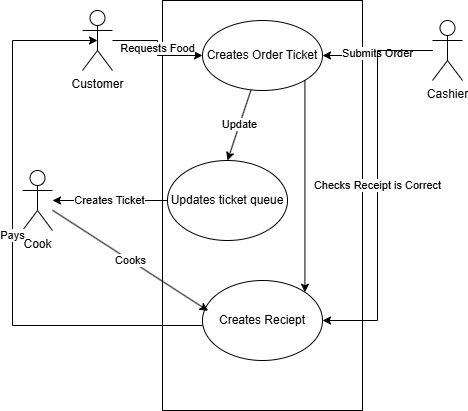

The diagram above was exported from draw.io. Its source (the exported page's mxGraphModel, read from the mxfile embedded in the PNG):
<mxGraphModel dx="1921" dy="948" grid="1" gridSize="10" guides="1" tooltips="1" connect="1" arrows="1" fold="1" page="1" pageScale="1" pageWidth="850" pageHeight="1100" math="0" shadow="0">
  <root>
    <mxCell id="0" />
    <mxCell id="1" parent="0" />
    <mxCell id="nwWYu90c8nQzYjH98hXX-10" parent="1" style="rounded=0;whiteSpace=wrap;html=1;" value="" vertex="1">
      <mxGeometry height="410" width="200" x="360" y="120" as="geometry" />
    </mxCell>
    <mxCell id="nwWYu90c8nQzYjH98hXX-18" edge="1" parent="1" source="nwWYu90c8nQzYjH98hXX-11" style="edgeStyle=orthogonalEdgeStyle;rounded=0;orthogonalLoop=1;jettySize=auto;html=1;" target="nwWYu90c8nQzYjH98hXX-15" value="Submits Order">
      <mxGeometry relative="1" as="geometry" />
    </mxCell>
    <mxCell id="nwWYu90c8nQzYjH98hXX-25" edge="1" parent="1" source="nwWYu90c8nQzYjH98hXX-11" style="rounded=0;orthogonalLoop=1;jettySize=auto;html=1;entryX=1;entryY=0.5;entryDx=0;entryDy=0;edgeStyle=orthogonalEdgeStyle;" target="nwWYu90c8nQzYjH98hXX-22" value="Checks Receipt is Correct">
      <mxGeometry relative="1" as="geometry" />
    </mxCell>
    <mxCell id="nwWYu90c8nQzYjH98hXX-11" parent="1" style="shape=umlActor;verticalLabelPosition=bottom;verticalAlign=top;html=1;outlineConnect=0;" value="Cashier" vertex="1">
      <mxGeometry height="60" width="30" x="630" y="140" as="geometry" />
    </mxCell>
    <mxCell id="nwWYu90c8nQzYjH98hXX-12" parent="1" style="shape=umlActor;verticalLabelPosition=bottom;verticalAlign=top;html=1;outlineConnect=0;" value="Cook" vertex="1">
      <mxGeometry height="60" width="30" x="220" y="290" as="geometry" />
    </mxCell>
    <mxCell id="nwWYu90c8nQzYjH98hXX-17" edge="1" parent="1" source="nwWYu90c8nQzYjH98hXX-13" style="rounded=0;orthogonalLoop=1;jettySize=auto;html=1;edgeStyle=orthogonalEdgeStyle;" target="nwWYu90c8nQzYjH98hXX-15" value="Requests Food">
      <mxGeometry relative="1" as="geometry" />
    </mxCell>
    <mxCell id="nwWYu90c8nQzYjH98hXX-13" parent="1" style="shape=umlActor;verticalLabelPosition=bottom;verticalAlign=top;html=1;outlineConnect=0;" value="Customer" vertex="1">
      <mxGeometry height="60" width="30" x="280" y="130" as="geometry" />
    </mxCell>
    <mxCell id="nwWYu90c8nQzYjH98hXX-21" edge="1" parent="1" source="nwWYu90c8nQzYjH98hXX-15" style="rounded=0;orthogonalLoop=1;jettySize=auto;html=1;entryX=0.5;entryY=0;entryDx=0;entryDy=0;" target="nwWYu90c8nQzYjH98hXX-19" value="Update">
      <mxGeometry relative="1" as="geometry" />
    </mxCell>
    <mxCell id="nwWYu90c8nQzYjH98hXX-15" parent="1" style="ellipse;whiteSpace=wrap;html=1;" value="Creates Order Ticket" vertex="1">
      <mxGeometry height="70" width="120" x="400" y="140" as="geometry" />
    </mxCell>
    <mxCell id="nwWYu90c8nQzYjH98hXX-20" edge="1" parent="1" source="nwWYu90c8nQzYjH98hXX-19" style="edgeStyle=orthogonalEdgeStyle;rounded=0;orthogonalLoop=1;jettySize=auto;html=1;" target="nwWYu90c8nQzYjH98hXX-12" value="Creates Ticket">
      <mxGeometry relative="1" as="geometry" />
    </mxCell>
    <mxCell id="nwWYu90c8nQzYjH98hXX-19" parent="1" style="ellipse;whiteSpace=wrap;html=1;" value="Updates ticket queue" vertex="1">
      <mxGeometry height="80" width="120" x="365" y="280" as="geometry" />
    </mxCell>
    <mxCell id="nwWYu90c8nQzYjH98hXX-28" edge="1" parent="1" style="edgeStyle=orthogonalEdgeStyle;rounded=0;orthogonalLoop=1;jettySize=auto;html=1;entryX=0.5;entryY=0.5;entryDx=0;entryDy=0;entryPerimeter=0;" target="nwWYu90c8nQzYjH98hXX-13" value="Pays">
      <mxGeometry relative="1" as="geometry">
        <Array as="points">
          <mxPoint x="210" y="445" />
          <mxPoint x="210" y="160" />
        </Array>
        <mxPoint x="400" y="445" as="sourcePoint" />
        <mxPoint x="295" y="195" as="targetPoint" />
      </mxGeometry>
    </mxCell>
    <mxCell id="nwWYu90c8nQzYjH98hXX-22" parent="1" style="ellipse;whiteSpace=wrap;html=1;" value="Creates Reciept" vertex="1">
      <mxGeometry height="80" width="120" x="400" y="400" as="geometry" />
    </mxCell>
    <mxCell id="nwWYu90c8nQzYjH98hXX-24" edge="1" parent="1" source="nwWYu90c8nQzYjH98hXX-15" style="rounded=0;orthogonalLoop=1;jettySize=auto;html=1;exitX=1;exitY=1;exitDx=0;exitDy=0;entryX=1;entryY=0;entryDx=0;entryDy=0;edgeStyle=orthogonalEdgeStyle;" target="nwWYu90c8nQzYjH98hXX-22">
      <mxGeometry relative="1" as="geometry" />
    </mxCell>
    <mxCell id="nwWYu90c8nQzYjH98hXX-27" edge="1" parent="1" source="nwWYu90c8nQzYjH98hXX-12" style="rounded=0;orthogonalLoop=1;jettySize=auto;html=1;entryX=0.047;entryY=0.379;entryDx=0;entryDy=0;entryPerimeter=0;" target="nwWYu90c8nQzYjH98hXX-22" value="Cooks">
      <mxGeometry relative="1" as="geometry" />
    </mxCell>
  </root>
</mxGraphModel>